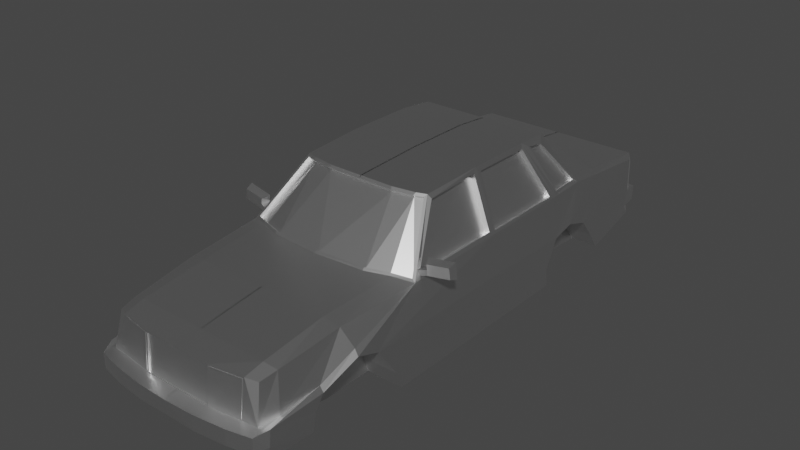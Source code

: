 # Source: Not_a_240.blend  (saved by Blender 3.1.7; exported with 4.5.12 LTS)
import bpy
from mathutils import Matrix  # noqa: F401  (used for matrix-valued properties, if any)

bpy.ops.wm.read_factory_settings(use_empty=True)
scene = bpy.context.scene
scene.name = 'Scene'

# ---- collections
col_collection = bpy.data.collections.new('Collection'); scene.collection.children.link(col_collection)

# ---- materials (node trees are filled in below, after node groups)
mat_material = bpy.data.materials.new('Material')
mat_material.alpha_threshold = 0.0
mat_material.use_transparent_shadow = False
mat_material.line_color = (0.0, 0.0, 0.0, 1.0)

# ---- material node trees
mat_material.use_nodes = True; mat_material.node_tree.nodes.clear()
_N = mat_material.node_tree.nodes; _L = mat_material.node_tree.links
n0 = _N.new('ShaderNodeOutputMaterial'); n0.name = 'Material Output'; n0.location = (300, 300)
n1 = _N.new('ShaderNodeBsdfPrincipled'); n1.name = 'Principled BSDF'; n1.location = (10, 300)
n1.distribution = 'GGX'
n1.subsurface_method = 'RANDOM_WALK_SKIN'
n1.inputs[1].default_value = 15.0
n1.inputs[2].default_value = 0.4
n1.inputs[3].default_value = 1.45
n1.inputs[27].default_value = (0.0, 0.0, 0.0, 1.0)
n1.inputs[28].default_value = 1.0
_L.new(n1.outputs[0], n0.inputs[0])
n0.is_active_output = True

# ---- world
world_world = bpy.data.worlds.new('World'); scene.world = world_world
world_world.use_nodes = True; world_world.node_tree.nodes.clear()
_N = world_world.node_tree.nodes; _L = world_world.node_tree.links
n0 = _N.new('ShaderNodeOutputWorld'); n0.name = 'World Output'; n0.location = (300, 300)
n1 = _N.new('ShaderNodeBackground'); n1.name = 'Background'; n1.location = (10, 300)
n1.inputs[0].default_value = (0.05088, 0.05088, 0.05088, 1.0)
_L.new(n1.outputs[0], n0.inputs[0])
n0.is_active_output = True
world_world.color = (0.05088, 0.05088, 0.05088)
world_world.use_sun_shadow = False
world_world.sun_shadow_jitter_overblur = 0.0

# ---- meshes
me_cube = bpy.data.meshes.new('Cube')
me_cube.from_pydata([(1.281, 1.279, -0.4766), (1.281, 1.024, -1.413), (1.281, -0.73, -1.413), (-0.01728, 1.279, -0.4766), (-0.01728, 1.024, -1.413), (-0.01728, -0.7037, -0.418), (-0.01728, -0.73, -1.413), (-0.01728, -3.384, -1.413), (-0.01728, -3.963, -0.4209), (1.281, -3.963, -0.4209), (1.281, -3.384, -1.413), (-0.01728, -4.446, -1.413), (-0.01728, -4.446, -0.2571), (1.281, -4.446, -0.2571), (1.281, -4.446, -1.413), (-0.01728, -5.363, -1.253), (-0.01728, -5.149, -0.597), (1.281, -5.149, -0.597), (1.281, -5.363, -1.253), (-0.01728, -6.349, -1.348), (-0.01728, -6.19, -0.6687), (1.284, -6.349, -1.348), (-0.01728, -6.437, -1.053), (-0.01728, -6.719, -0.7385), (1.284, -6.623, -0.7385), (1.284, -6.437, -1.053), (1.281, 1.758, -1.413), (-0.01728, 1.758, -1.413), (1.281, 1.765, -0.3683), (-0.01728, 1.765, -0.3683), (1.391, 2.976, -1.374), (-0.01728, 2.976, -1.374), (1.281, 2.351, -0.5754), (-0.01728, 2.351, -0.5754), (1.391, 4.307, -1.111), (-0.01728, 4.307, -1.111), (-0.01728, 4.254, -0.5872), (1.391, 4.412, -0.9877), (-0.01728, 4.412, -0.9877), (1.391, 4.728, -0.6433), (-0.01728, 4.728, -0.6433), (1.281, -0.5966, 1.489), (-0.01728, -0.5966, 1.489), (1.281, 0.8242, 1.482), (-0.01728, 0.8242, 1.482), (1.176, -1.989, 1.435), (-0.01728, -2.062, 1.435), (1.506, -3.058, 0.3998), (-0.01728, -3.286, 0.3998), (1.41, -4.553, 0.3003), (-0.01728, -4.553, 0.3003), (1.41, -5.874, 0.136), (-0.01728, -5.874, 0.136), (1.395, -6.256, 0.04571), (-0.01728, -6.379, 0.04571), (-0.01728, 1.547, 1.415), (1.281, 1.547, 1.415), (-0.01728, 2.753, 0.408), (1.381, 2.753, 0.408), (-0.01728, 4.402, 0.2057), (1.381, 4.402, 0.2057), (-0.01728, 4.522, -0.02633), (1.388, 4.523, -0.03641), (1.281, 0.9821, -1.053), (-0.01728, -0.7405, -1.088), (-0.01728, 0.9821, -1.053), (-0.01728, -3.516, -1.056), (1.281, -3.516, -1.056), (-0.01728, -4.449, -0.7911), (1.281, -4.449, -0.7911), (-0.01728, -5.3, -0.8945), (1.281, -5.3, -0.8945), (-0.01728, -6.222, -0.9897), (-0.01728, -6.689, -1.048), (1.284, -6.626, -1.048), (1.281, 1.758, -0.6946), (-0.01728, 1.758, -0.6946), (1.281, 2.699, -0.9895), (-0.01728, 2.699, -0.9895), (-0.01728, 4.177, -0.9227), (1.391, 4.707, -0.9508), (-0.01728, 4.707, -0.9508), (-0.01728, -0.6334, 0.3573), (-0.01728, -2.729, 0.3114), (1.389, -6.344, -0.7047), (-0.01728, -4.437, -0.1349), (-0.01728, -5.065, -0.1664), (-0.01728, 4.538, -0.5813), (1.388, 4.538, -0.5713), (-0.01728, 2.665, 0.2985), (-0.01728, 4.265, 0.2037), (-0.01728, -6.439, -0.7047), (-0.01917, -5.963, -0.6972), (-0.01728, 2.138, 0.369), (-0.01728, 1.29, 0.3661), (0.7008, 1.024, -1.413), (0.7008, -0.73, -1.413), (0.7008, -3.384, -1.413), (0.7008, -4.446, -1.413), (0.6574, -5.363, -1.253), (0.6303, -6.349, -1.348), (0.6289, -6.699, -0.7385), (0.6303, -6.437, -1.053), (0.7008, 1.758, -1.413), (0.7008, 2.976, -1.374), (0.7008, 4.307, -1.111), (0.7008, 4.412, -0.9877), (0.7008, 4.728, -0.6433), (0.7008, -0.5966, 1.489), (0.7008, 0.8242, 1.482), (0.7008, -2.062, 1.435), (1.036, -3.212, 0.3998), (0.9228, -4.553, 0.3003), (0.7701, -5.876, 0.136), (0.7123, -6.373, 0.04652), (0.7008, 1.547, 1.415), (0.7008, 2.753, 0.408), (0.7008, 4.402, 0.2057), (0.7109, 4.523, -0.03641), (0.7008, 4.707, -0.9508), (0.6273, -6.698, -1.048), (0.7155, -6.433, -0.7047), (0.7109, 4.538, -0.5713), (2.026, 0.9821, -1.053), (2.026, 1.024, -1.413), (2.026, -0.7405, -1.088), (2.026, -0.73, -1.413), (2.026, 1.279, -0.4766), (2.026, -0.7037, -0.418), (2.026, -3.516, -1.056), (2.026, -3.384, -1.413), (1.875, -2.863, 0.3114), (1.372, -1.92, 1.435), (2.026, -3.963, -0.4209), (1.694, -6.318, -0.7047), (1.775, -6.514, -0.7385), (2.026, -4.446, -0.2571), (1.894, -5.3, -0.8945), (1.885, -5.363, -1.253), (1.794, -5.954, -0.6369), (1.667, -5.825, 0.06965), (1.93, -5.149, -0.597), (1.889, -6.286, -0.9897), (1.736, -6.344, -1.351), (1.862, -5.154, -0.4888), (1.889, -6.254, -0.6687), (1.775, -6.517, -1.048), (1.721, -6.437, -1.053), (1.95, -4.437, -0.1349), (1.878, -2.861, 0.315), (2.026, 1.765, -0.3683), (1.964, 2.699, -0.9895), (1.949, 2.976, -1.374), (1.98, 2.351, -0.5754), (1.891, 4.177, -0.9227), (1.891, 4.307, -1.111), (1.891, 4.254, -0.5872), (1.812, 4.658, -0.9508), (1.806, 4.412, -0.9877), (1.812, 4.679, -0.6433), (1.405, 0.8242, 1.482), (1.405, -0.5966, 1.489), (1.753, -4.553, 0.234), (1.615, -6.164, 0.008544), (1.362, 1.547, 1.415), (1.819, 2.753, 0.408), (1.77, 4.402, 0.2057), (1.788, 4.449, -0.03674), (1.889, 2.724, 0.2985), (1.896, 2.138, 0.369), (1.788, 4.464, -0.5713), (1.917, 1.29, 0.3661), (1.917, -0.7079, 0.3573), (1.869, 4.265, 0.1272), (1.875, -2.863, 0.3114), (1.372, -1.92, 1.435), (1.405, 0.8242, 1.482), (1.405, -0.5966, 1.489), (1.362, 1.547, 1.415), (1.896, 2.138, 0.369), (1.917, 1.29, 0.3661), (1.917, -0.7079, 0.3573), (1.875, -2.863, 0.3114), (1.372, -1.92, 1.435), (1.405, 0.8242, 1.482), (1.405, -0.5966, 1.489), (1.362, 1.547, 1.415), (1.896, 2.138, 0.369), (1.917, 1.29, 0.3661), (1.917, -0.7079, 0.3573), (1.844, -2.71, 0.3891), (1.442, -1.89, 1.361), (1.405, 0.8242, 1.482), (1.441, -0.6863, 1.4), (1.362, 1.553, 1.416), (1.896, 2.138, 0.369), (1.917, 1.29, 0.3661), (1.883, -0.7828, 0.4306), (1.875, -2.863, 0.3114), (1.372, -1.92, 1.435), (1.405, -0.5966, 1.489), (1.917, -0.7079, 0.3573), (1.746, -2.708, 0.3455), (1.34, -1.888, 1.317), (1.339, -0.6839, 1.356), (1.785, -0.7805, 0.3869), (1.441, 0.8041, 1.38), (1.441, -0.4879, 1.392), (1.895, 1.149, 0.415), (1.895, -0.628, 0.407), (1.35, 0.8042, 1.344), (1.35, -0.4878, 1.357), (1.817, 1.149, 0.3796), (1.817, -0.628, 0.3716), (1.478, 1.382, 1.313), (1.471, 1.001, 1.373), (1.839, 2.042, 0.4443), (1.88, 1.388, 0.4418), (1.383, 1.379, 1.284), (1.377, 0.9986, 1.344), (1.777, 2.039, 0.415), (1.818, 1.385, 0.4124), (-0.01728, 4.538, -0.5813), (-0.01728, 4.522, -0.02633), (0.7008, 4.522, -0.02633), (0.7008, 4.538, -0.5813), (-0.01752, 4.537, -0.5588), (-0.01676, 4.523, -0.04888), (0.6717, 4.523, -0.04888), (0.6717, 4.537, -0.5588), (-0.01752, 4.5, -0.5588), (-0.01676, 4.485, -0.04888), (0.6717, 4.485, -0.04888), (0.6717, 4.5, -0.5588), (1.798, 4.463, -0.5813), (1.388, 4.538, -0.5813), (0.7008, 4.522, -0.02633), (1.388, 4.522, -0.02633), (1.798, 4.447, -0.02667), (0.7008, 4.538, -0.5813), (1.39, 4.539, -0.03596), (1.39, 4.554, -0.5708), (1.789, 4.48, -0.5708), (0.7124, 4.539, -0.03596), (1.789, 4.465, -0.03629), (0.7124, 4.554, -0.5708), (1.176, -1.989, 1.435), (1.372, -1.92, 1.435), (0.7008, -2.062, 1.435), (-0.01728, -2.062, 1.435), (1.036, -3.212, 0.3998), (-0.01728, -3.286, 0.3998), (1.506, -3.058, 0.3998), (1.878, -2.861, 0.315), (1.156, -2.038, 1.391), (1.337, -1.974, 1.391), (0.7192, -2.105, 1.391), (0.0, -2.105, 1.391), (1.027, -3.167, 0.4379), (0.0, -3.231, 0.4379), (1.462, -3.026, 0.4379), (1.802, -2.841, 0.3599), (1.143, -1.991, 1.339), (1.324, -1.928, 1.339), (0.7066, -2.059, 1.339), (0.0, -2.059, 1.339), (1.015, -3.12, 0.3865), (0.0, -3.185, 0.3865), (1.45, -2.98, 0.3865), (1.79, -2.794, 0.3085), (1.369, -6.263, 0.01702), (1.363, -6.344, -0.676), (0.7384, -6.371, 0.01778), (0.7413, -6.427, -0.676), (1.369, -6.267, 0.01747), (1.364, -6.349, -0.6755), (0.7391, -6.376, 0.01822), (0.742, -6.431, -0.6755), (0.6947, -6.375, 0.02832), (0.0, -6.38, 0.02754), (0.0, -6.438, -0.6865), (0.6977, -6.432, -0.6865), (0.6945, -6.352, 0.02649), (0.0, -6.357, 0.02571), (0.0, -6.415, -0.6883), (0.6975, -6.409, -0.6883), (0.7238, 1.616, 1.357), (1.238, 1.616, 1.357), (0.7238, 2.684, 0.4657), (1.326, 2.684, 0.4657), (0.0, 2.684, 0.4657), (0.0, 1.616, 1.357), (1.714, 2.684, 0.4657), (1.309, 1.616, 1.357), (0.7238, 1.572, 1.304), (1.238, 1.572, 1.304), (0.7238, 2.64, 0.4128), (1.326, 2.64, 0.4128), (0.0, 2.64, 0.4128), (0.0, 1.572, 1.304), (1.714, 2.64, 0.4128), (1.309, 1.572, 1.304), (1.971, -2.648, 0.3892), (1.939, -2.645, 0.5934), (1.869, -2.502, 0.6441), (1.919, -2.51, 0.3323), (2.409, -2.61, 0.4507), (2.377, -2.607, 0.6548), (2.399, -2.453, 0.7157), (2.448, -2.462, 0.404), (1.955, -2.647, 0.4928), (1.894, -2.506, 0.4906), (2.393, -2.608, 0.5543), (2.423, -2.457, 0.5623), (1.733, -2.576, 0.4669), (1.758, -2.581, 0.3086), (1.811, -2.719, 0.3655), (1.795, -2.717, 0.4692)], [(57, 55)], [(56, 43, 160, 164), (37, 80, 157, 158), (64, 5, 3, 65), (95, 1, 2, 96), (32, 77, 151, 153), (63, 1, 26, 75), (97, 10, 14, 98), (64, 6, 7, 66), (96, 2, 10, 97), (62, 167, 244, 240), (61, 236, 224, 223), (67, 9, 13, 69), (66, 7, 11, 68), (99, 18, 21, 100), (68, 11, 15, 70), (98, 14, 18, 99), (69, 13, 17, 71), (25, 21, 143, 147), (84, 24, 135, 134), (41, 45, 132, 161), (70, 15, 19, 72), (120, 101, 23, 73), (72, 19, 22, 73), (100, 21, 25, 102), (77, 30, 152, 151), (65, 3, 29, 76), (95, 4, 27, 103), (63, 0, 127, 123), (78, 33, 36, 79), (75, 26, 30, 77), (76, 29, 33, 78), (103, 27, 31, 104), (79, 36, 40, 81), (104, 31, 35, 105), (51, 53, 163, 140), (30, 34, 155, 152), (119, 107, 39, 80), (105, 35, 38, 106), (85, 86, 50, 48), (24, 74, 146, 135), (109, 44, 42, 108), (108, 42, 46, 110), (111, 48, 50, 112), (111, 47, 252, 250), (112, 50, 52, 113), (113, 52, 54, 114), (115, 56, 287, 286), (109, 43, 56, 115), (116, 58, 60, 117), (117, 60, 237, 236), (90, 89, 57, 59), (86, 92, 52, 50), (237, 60, 166, 238), (17, 13, 136, 141), (74, 25, 147, 146), (43, 41, 161, 160), (94, 82, 42, 44), (114, 121, 273, 272), (49, 51, 140, 162), (106, 119, 80, 37), (60, 58, 165, 166), (35, 79, 81, 38), (27, 76, 78, 31), (28, 75, 77, 32), (31, 78, 79, 35), (4, 65, 76, 27), (20, 72, 73, 23), (102, 120, 73, 22), (16, 70, 72, 20), (10, 2, 126, 130), (0, 28, 150, 127), (14, 69, 71, 18), (12, 68, 70, 16), (8, 66, 68, 12), (10, 67, 69, 14), (5, 64, 66, 8), (0, 63, 75, 28), (71, 17, 141, 137), (6, 64, 65, 4), (18, 71, 137, 138), (101, 24, 84, 121), (3, 5, 82, 94), (47, 49, 162, 149), (1, 63, 123, 124), (34, 37, 158, 155), (53, 84, 134, 163), (29, 3, 94, 93), (16, 20, 92, 86), (33, 29, 93, 89), (20, 23, 91, 92), (36, 33, 89, 90), (12, 16, 86, 85), (80, 39, 159, 157), (21, 18, 138, 143), (116, 57, 290, 288), (5, 8, 83, 82), (67, 10, 130, 129), (8, 12, 85, 83), (107, 40, 87, 239), (13, 9, 133, 136), (9, 67, 129, 133), (39, 107, 239, 235), (23, 101, 121, 91), (25, 74, 120, 102), (38, 81, 119, 106), (91, 121, 281, 280), (59, 117, 236, 61), (57, 116, 117, 59), (44, 109, 115, 55), (56, 164, 293, 287), (51, 113, 114, 53), (49, 112, 113, 51), (132, 45, 246, 247), (47, 111, 112, 49), (41, 108, 110, 45), (43, 109, 108, 41), (34, 105, 106, 37), (81, 40, 107, 119), (30, 104, 105, 34), (26, 103, 104, 30), (1, 95, 103, 26), (19, 100, 102, 22), (74, 24, 101, 120), (11, 98, 99, 15), (15, 99, 100, 19), (122, 118, 243, 245), (6, 96, 97, 7), (7, 97, 98, 11), (4, 95, 96, 6), (172, 171, 180, 181), (125, 128, 133, 129), (123, 127, 128, 125), (139, 144, 162, 140), (142, 145, 135, 146), (137, 141, 145, 142), (169, 168, 165, 164), (148, 131, 132, 149), (134, 139, 140, 163), (144, 148, 149, 162), (151, 152, 155, 154), (154, 155, 158, 157), (171, 169, 179, 180), (168, 173, 166, 165), (160, 161, 177, 176), (173, 234, 238, 166), (156, 154, 157, 159), (153, 151, 154, 156), (138, 137, 142, 143), (143, 142, 146, 147), (124, 123, 125, 126), (126, 125, 129, 130), (156, 159, 234, 173), (133, 128, 172, 131), (153, 156, 173, 168), (128, 127, 171, 172), (141, 136, 148, 144), (135, 145, 139, 134), (136, 133, 131, 148), (150, 153, 168, 169), (145, 141, 144, 139), (127, 150, 169, 171), (28, 32, 153, 150), (39, 235, 234, 159), (2, 1, 124, 126), (149, 132, 247, 253), (181, 180, 188, 189), (176, 177, 185, 184), (178, 176, 184, 186), (161, 132, 175, 177), (131, 172, 181, 174), (132, 131, 174, 175), (164, 160, 176, 178), (169, 164, 178, 179), (182, 189, 201, 198), (188, 187, 195, 196), (183, 182, 198, 199), (179, 178, 186, 187), (177, 175, 183, 185), (175, 174, 182, 183), (180, 179, 187, 188), (174, 181, 189, 182), (195, 194, 214, 216), (196, 192, 206, 208), (197, 193, 204, 205), (186, 184, 192, 194), (184, 185, 200, 192), (189, 188, 196, 201), (187, 186, 194, 195), (185, 183, 199, 200), (190, 191, 199, 198), (191, 193, 200, 199), (193, 197, 201, 200), (197, 190, 198, 201), (202, 205, 204, 203), (191, 190, 202, 203), (190, 197, 205, 202), (193, 191, 203, 204), (209, 208, 212, 213), (192, 200, 207, 206), (201, 196, 208, 209), (200, 201, 209, 207), (213, 212, 210, 211), (208, 206, 210, 212), (207, 209, 213, 211), (206, 207, 211, 210), (214, 215, 219, 218), (196, 195, 216, 217), (192, 196, 217, 215), (194, 192, 215, 214), (221, 220, 218, 219), (217, 216, 220, 221), (216, 214, 218, 220), (215, 217, 221, 219), (236, 239, 225, 224), (87, 61, 223, 222), (239, 87, 222, 225), (228, 229, 233, 232), (224, 225, 229, 228), (223, 224, 228, 227), (225, 222, 226, 229), (233, 230, 231, 232), (227, 228, 232, 231), (229, 226, 230, 233), (88, 170, 234, 235), (62, 118, 236, 237), (167, 62, 237, 238), (122, 88, 235, 239), (118, 122, 239, 236), (170, 167, 238, 234), (241, 240, 244, 242), (241, 245, 243, 240), (170, 88, 241, 242), (167, 170, 242, 244), (88, 122, 245, 241), (118, 62, 240, 243), (246, 248, 256, 254), (248, 249, 257, 256), (252, 253, 261, 260), (47, 149, 253, 252), (110, 46, 249, 248), (46, 48, 251, 249), (48, 111, 250, 251), (45, 110, 248, 246), (258, 260, 268, 266), (261, 255, 263, 269), (255, 254, 262, 263), (251, 250, 258, 259), (247, 246, 254, 255), (253, 247, 255, 261), (250, 252, 260, 258), (264, 265, 267, 266), (262, 264, 266, 268), (262, 268, 269, 263), (260, 261, 269, 268), (256, 257, 265, 264), (254, 256, 264, 262), (259, 258, 266, 267), (272, 273, 277, 276), (53, 114, 272, 270), (84, 53, 270, 271), (121, 84, 271, 273), (277, 275, 274, 276), (270, 272, 276, 274), (273, 271, 275, 277), (271, 270, 274, 275), (281, 278, 282, 285), (121, 114, 278, 281), (114, 54, 279, 278), (284, 285, 282, 283), (280, 281, 285, 284), (278, 279, 283, 282), (287, 293, 301, 295), (288, 290, 298, 296), (58, 116, 288, 289), (165, 58, 289, 292), (55, 115, 286, 291), (164, 165, 292, 293), (294, 295, 297, 296), (297, 295, 301, 300), (299, 294, 296, 298), (289, 288, 296, 297), (291, 286, 294, 299), (292, 289, 297, 300), (286, 287, 295, 294), (293, 292, 300, 301), (310, 303, 304, 311), (312, 313, 308, 307), (311, 304, 308, 313), (310, 302, 306, 312), (302, 305, 309, 306), (304, 303, 307, 308), (303, 310, 312, 307), (305, 311, 313, 309), (306, 309, 313, 312), (311, 305, 315, 314), (316, 317, 314, 315), (305, 302, 316, 315), (302, 310, 317, 316), (310, 311, 314, 317)])
_uv = me_cube.uv_layers.new(name='UVMap')
_uv.uv.foreach_set('vector', [0.625, 0.5, 0.625, 0.5, 0.625, 0.5, 0.625, 0.5, 0.375, 0.5, 0.4844, 0.5, 0.4844, 0.5, 0.375, 0.5, 0.4844, 0.0, 0.625, 0.0, 0.625, 0.25, 0.4844, 0.25, 0.2633, 0.5, 0.375, 0.5, 0.375, 0.75, 0.2633, 0.75, 0.625, 0.5, 0.4844, 0.5, 0.4844, 0.5, 0.625, 0.5, 0.4844, 0.5, 0.375, 0.5, 0.375, 0.5, 0.4844, 0.5, 0.2633, 0.75, 0.375, 0.75, 0.375, 0.75, 0.2633, 0.75, 0.4844, 0.0, 0.375, 0.0, 0.375, 0.0, 0.4844, 0.0, 0.2633, 0.75, 0.375, 0.75, 0.375, 0.75, 0.2633, 0.75, 0.625, 0.5, 0.625, 0.5, 0.625, 0.5, 0.625, 0.5, 0.875, 0.5, 0.7367, 0.5, 0.7367, 0.5, 0.875, 0.5, 0.4844, 0.75, 0.625, 0.75, 0.625, 0.75, 0.4844, 0.75, 0.4844, 0.0, 0.375, 0.0, 0.375, 0.0, 0.4844, 0.0, 0.2633, 0.75, 0.375, 0.75, 0.375, 0.75, 0.2633, 0.75, 0.4844, 0.0, 0.375, 0.0, 0.375, 0.0, 0.4844, 0.0, 0.2633, 0.75, 0.375, 0.75, 0.375, 0.75, 0.2633, 0.75, 0.4844, 0.75, 0.625, 0.75, 0.625, 0.75, 0.4844, 0.75, 0.375, 0.75, 0.375, 0.75, 0.375, 0.75, 0.375, 0.75, 0.625, 0.75, 0.625, 0.75, 0.625, 0.75, 0.625, 0.75, 0.625, 0.75, 0.625, 0.75, 0.625, 0.75, 0.625, 0.75, 0.4844, 0.0, 0.375, 0.0, 0.375, 0.0, 0.4844, 0.0, 0.4844, 0.8617, 0.625, 0.8617, 0.625, 1.0, 0.4844, 1.0, 0.4844, 0.0, 0.375, 0.0, 0.375, 0.0, 0.4844, 0.0, 0.2633, 0.75, 0.375, 0.75, 0.375, 0.75, 0.2633, 0.75, 0.4844, 0.5, 0.375, 0.5, 0.375, 0.5, 0.4844, 0.5, 0.4844, 0.25, 0.625, 0.25, 0.625, 0.25, 0.4844, 0.25, 0.2633, 0.5, 0.125, 0.5, 0.125, 0.5, 0.2633, 0.5, 0.4844, 0.5, 0.625, 0.5, 0.625, 0.5, 0.4844, 0.5, 0.4844, 0.25, 0.625, 0.25, 0.625, 0.25, 0.4844, 0.25, 0.4844, 0.5, 0.375, 0.5, 0.375, 0.5, 0.4844, 0.5, 0.4844, 0.25, 0.625, 0.25, 0.625, 0.25, 0.4844, 0.25, 0.2633, 0.5, 0.125, 0.5, 0.125, 0.5, 0.2633, 0.5, 0.4844, 0.25, 0.625, 0.25, 0.625, 0.25, 0.4844, 0.25, 0.2633, 0.5, 0.125, 0.5, 0.125, 0.5, 0.2633, 0.5, 0.625, 0.75, 0.625, 0.75, 0.625, 0.75, 0.625, 0.75, 0.375, 0.5, 0.375, 0.5, 0.375, 0.5, 0.375, 0.5, 0.4844, 0.3883, 0.625, 0.3883, 0.625, 0.5, 0.4844, 0.5, 0.2633, 0.5, 0.125, 0.5, 0.125, 0.5, 0.2633, 0.5, 0.625, 0.0, 0.625, 0.0, 0.625, 0.0, 0.625, 0.0, 0.625, 0.75, 0.4844, 0.75, 0.4844, 0.75, 0.625, 0.75, 0.7367, 0.5, 0.875, 0.5, 0.875, 0.75, 0.7367, 0.75, 0.7367, 0.75, 0.875, 0.75, 0.875, 0.75, 0.7367, 0.75, 0.7367, 0.75, 0.875, 0.75, 0.875, 0.75, 0.7367, 0.75, 0.7367, 0.75, 0.625, 0.75, 0.625, 0.75, 0.7367, 0.75, 0.7367, 0.75, 0.875, 0.75, 0.875, 0.75, 0.7367, 0.75, 0.7367, 0.75, 0.875, 0.75, 0.875, 0.75, 0.7367, 0.75, 0.7367, 0.5, 0.625, 0.5, 0.625, 0.5, 0.7367, 0.5, 0.7367, 0.5, 0.625, 0.5, 0.625, 0.5, 0.7367, 0.5, 0.7367, 0.5, 0.625, 0.5, 0.625, 0.5, 0.7367, 0.5, 0.7367, 0.5, 0.625, 0.5, 0.625, 0.5, 0.7367, 0.5, 0.625, 0.25, 0.625, 0.25, 0.625, 0.25, 0.625, 0.25, 0.625, 0.0, 0.625, 0.0, 0.625, 0.0, 0.625, 0.0, 0.625, 0.5, 0.625, 0.5, 0.625, 0.5, 0.625, 0.5, 0.625, 0.75, 0.625, 0.75, 0.625, 0.75, 0.625, 0.75, 0.4844, 0.75, 0.375, 0.75, 0.375, 0.75, 0.4844, 0.75, 0.625, 0.5, 0.625, 0.75, 0.625, 0.75, 0.625, 0.5, 0.625, 0.25, 0.625, 0.0, 0.625, 0.0, 0.625, 0.25, 0.625, 0.8617, 0.625, 0.8617, 0.625, 0.8617, 0.625, 0.8617, 0.625, 0.75, 0.625, 0.75, 0.625, 0.75, 0.625, 0.75, 0.375, 0.3883, 0.4844, 0.3883, 0.4844, 0.5, 0.375, 0.5, 0.625, 0.5, 0.625, 0.5, 0.625, 0.5, 0.625, 0.5, 0.375, 0.25, 0.4844, 0.25, 0.4844, 0.25, 0.375, 0.25, 0.375, 0.25, 0.4844, 0.25, 0.4844, 0.25, 0.375, 0.25, 0.625, 0.5, 0.4844, 0.5, 0.4844, 0.5, 0.625, 0.5, 0.375, 0.25, 0.4844, 0.25, 0.4844, 0.25, 0.375, 0.25, 0.375, 0.25, 0.4844, 0.25, 0.4844, 0.25, 0.375, 0.25, 0.625, 0.0, 0.4844, 0.0, 0.4844, 0.0, 0.625, 0.0, 0.375, 0.8617, 0.4844, 0.8617, 0.4844, 1.0, 0.375, 1.0, 0.625, 0.0, 0.4844, 0.0, 0.4844, 0.0, 0.625, 0.0, 0.375, 0.75, 0.375, 0.75, 0.375, 0.75, 0.375, 0.75, 0.625, 0.5, 0.625, 0.5, 0.625, 0.5, 0.625, 0.5, 0.375, 0.75, 0.4844, 0.75, 0.4844, 0.75, 0.375, 0.75, 0.625, 0.0, 0.4844, 0.0, 0.4844, 0.0, 0.625, 0.0, 0.625, 0.0, 0.4844, 0.0, 0.4844, 0.0, 0.625, 0.0, 0.375, 0.75, 0.4844, 0.75, 0.4844, 0.75, 0.375, 0.75, 0.625, 0.0, 0.4844, 0.0, 0.4844, 0.0, 0.625, 0.0, 0.625, 0.5, 0.4844, 0.5, 0.4844, 0.5, 0.625, 0.5, 0.4844, 0.75, 0.625, 0.75, 0.625, 0.75, 0.4844, 0.75, 0.375, 0.0, 0.4844, 0.0, 0.4844, 0.25, 0.375, 0.25, 0.375, 0.75, 0.4844, 0.75, 0.4844, 0.75, 0.375, 0.75, 0.625, 0.8617, 0.625, 0.75, 0.625, 0.75, 0.625, 0.8617, 0.625, 0.25, 0.625, 0.0, 0.625, 0.0, 0.625, 0.25, 0.625, 0.75, 0.625, 0.75, 0.625, 0.75, 0.625, 0.75, 0.375, 0.5, 0.4844, 0.5, 0.4844, 0.5, 0.375, 0.5, 0.375, 0.5, 0.375, 0.5, 0.375, 0.5, 0.375, 0.5, 0.625, 0.75, 0.625, 0.75, 0.625, 0.75, 0.625, 0.75, 0.625, 0.25, 0.625, 0.25, 0.625, 0.25, 0.625, 0.25, 0.625, 0.0, 0.625, 0.0, 0.625, 0.0, 0.625, 0.0, 0.625, 0.25, 0.625, 0.25, 0.625, 0.25, 0.625, 0.25, 0.625, 0.0, 0.625, 0.0, 0.625, 0.0, 0.625, 0.0, 0.625, 0.25, 0.625, 0.25, 0.625, 0.25, 0.625, 0.25, 0.625, 0.0, 0.625, 0.0, 0.625, 0.0, 0.625, 0.0, 0.4844, 0.5, 0.625, 0.5, 0.625, 0.5, 0.4844, 0.5, 0.375, 0.75, 0.375, 0.75, 0.375, 0.75, 0.375, 0.75, 0.7367, 0.5, 0.875, 0.5, 0.875, 0.5, 0.7367, 0.5, 0.625, 0.0, 0.625, 0.0, 0.625, 0.0, 0.625, 0.0, 0.4844, 0.75, 0.375, 0.75, 0.375, 0.75, 0.4844, 0.75, 0.625, 0.0, 0.625, 0.0, 0.625, 0.0, 0.625, 0.0, 0.625, 0.3883, 0.625, 0.25, 0.625, 0.25, 0.625, 0.3883, 0.625, 0.75, 0.625, 0.75, 0.625, 0.75, 0.625, 0.75, 0.625, 0.75, 0.4844, 0.75, 0.4844, 0.75, 0.625, 0.75, 0.625, 0.5, 0.625, 0.3883, 0.625, 0.3883, 0.625, 0.5, 0.625, 1.0, 0.625, 0.8617, 0.625, 0.8617, 0.625, 1.0, 0.375, 0.75, 0.4844, 0.75, 0.4844, 0.8617, 0.375, 0.8617, 0.375, 0.25, 0.4844, 0.25, 0.4844, 0.3883, 0.375, 0.3883, 0.625, 1.0, 0.625, 0.8617, 0.625, 0.8617, 0.625, 1.0, 0.875, 0.5, 0.7367, 0.5, 0.7367, 0.5, 0.875, 0.5, 0.875, 0.5, 0.7367, 0.5, 0.7367, 0.5, 0.875, 0.5, 0.875, 0.5, 0.7367, 0.5, 0.7367, 0.5, 0.875, 0.5, 0.625, 0.5, 0.625, 0.5, 0.625, 0.5, 0.625, 0.5, 0.625, 0.75, 0.7367, 0.75, 0.7367, 0.75, 0.625, 0.75, 0.625, 0.75, 0.7367, 0.75, 0.7367, 0.75, 0.625, 0.75, 0.625, 0.75, 0.625, 0.75, 0.625, 0.75, 0.625, 0.75, 0.625, 0.75, 0.7367, 0.75, 0.7367, 0.75, 0.625, 0.75, 0.625, 0.75, 0.7367, 0.75, 0.7367, 0.75, 0.625, 0.75, 0.625, 0.5, 0.7367, 0.5, 0.7367, 0.75, 0.625, 0.75, 0.375, 0.5, 0.2633, 0.5, 0.2633, 0.5, 0.375, 0.5, 0.4844, 0.25, 0.625, 0.25, 0.625, 0.3883, 0.4844, 0.3883, 0.375, 0.5, 0.2633, 0.5, 0.2633, 0.5, 0.375, 0.5, 0.375, 0.5, 0.2633, 0.5, 0.2633, 0.5, 0.375, 0.5, 0.375, 0.5, 0.2633, 0.5, 0.2633, 0.5, 0.375, 0.5, 0.125, 0.75, 0.2633, 0.75, 0.2633, 0.75, 0.125, 0.75, 0.4844, 0.75, 0.625, 0.75, 0.625, 0.8617, 0.4844, 0.8617, 0.125, 0.75, 0.2633, 0.75, 0.2633, 0.75, 0.125, 0.75, 0.125, 0.75, 0.2633, 0.75, 0.2633, 0.75, 0.125, 0.75, 0.625, 0.3899, 0.625, 0.3899, 0.625, 0.3899, 0.625, 0.3899, 0.125, 0.75, 0.2633, 0.75, 0.2633, 0.75, 0.125, 0.75, 0.125, 0.75, 0.2633, 0.75, 0.2633, 0.75, 0.125, 0.75, 0.125, 0.5, 0.2633, 0.5, 0.2633, 0.75, 0.125, 0.75, 0.625, 0.75, 0.625, 0.5, 0.625, 0.5, 0.625, 0.75, 0.4844, 0.75, 0.625, 0.75, 0.625, 0.75, 0.4844, 0.75, 0.4844, 0.5, 0.625, 0.5, 0.625, 0.75, 0.4844, 0.75, 0.625, 0.75, 0.625, 0.75, 0.625, 0.75, 0.625, 0.75, 0.4844, 0.75, 0.625, 0.75, 0.625, 0.75, 0.4844, 0.75, 0.4844, 0.75, 0.625, 0.75, 0.625, 0.75, 0.4844, 0.75, 0.625, 0.5, 0.625, 0.5, 0.625, 0.5, 0.625, 0.5, 0.625, 0.75, 0.625, 0.75, 0.625, 0.75, 0.625, 0.75, 0.625, 0.75, 0.625, 0.75, 0.625, 0.75, 0.625, 0.75, 0.625, 0.75, 0.625, 0.75, 0.625, 0.75, 0.625, 0.75, 0.4844, 0.5, 0.375, 0.5, 0.375, 0.5, 0.4844, 0.5, 0.4844, 0.5, 0.375, 0.5, 0.375, 0.5, 0.4844, 0.5, 0.625, 0.5, 0.625, 0.5, 0.625, 0.5, 0.625, 0.5, 0.625, 0.5, 0.625, 0.5, 0.625, 0.5, 0.625, 0.5, 0.625, 0.5, 0.625, 0.75, 0.625, 0.75, 0.625, 0.5, 0.625, 0.5, 0.625, 0.5, 0.625, 0.5, 0.625, 0.5, 0.625, 0.5, 0.4844, 0.5, 0.4844, 0.5, 0.625, 0.5, 0.625, 0.5, 0.4844, 0.5, 0.4844, 0.5, 0.625, 0.5, 0.375, 0.75, 0.4844, 0.75, 0.4844, 0.75, 0.375, 0.75, 0.375, 0.75, 0.4844, 0.75, 0.4844, 0.75, 0.375, 0.75, 0.375, 0.5, 0.4844, 0.5, 0.4844, 0.75, 0.375, 0.75, 0.375, 0.75, 0.4844, 0.75, 0.4844, 0.75, 0.375, 0.75, 0.625, 0.5, 0.625, 0.5, 0.625, 0.5, 0.625, 0.5, 0.625, 0.75, 0.625, 0.75, 0.625, 0.75, 0.625, 0.75, 0.625, 0.5, 0.625, 0.5, 0.625, 0.5, 0.625, 0.5, 0.625, 0.75, 0.625, 0.5, 0.625, 0.5, 0.625, 0.75, 0.625, 0.75, 0.625, 0.75, 0.625, 0.75, 0.625, 0.75, 0.625, 0.75, 0.625, 0.75, 0.625, 0.75, 0.625, 0.75, 0.625, 0.75, 0.625, 0.75, 0.625, 0.75, 0.625, 0.75, 0.625, 0.5, 0.625, 0.5, 0.625, 0.5, 0.625, 0.5, 0.625, 0.75, 0.625, 0.75, 0.625, 0.75, 0.625, 0.75, 0.625, 0.5, 0.625, 0.5, 0.625, 0.5, 0.625, 0.5, 0.625, 0.5, 0.625, 0.5, 0.625, 0.5, 0.625, 0.5, 0.625, 0.5, 0.625, 0.5, 0.625, 0.5, 0.625, 0.5, 0.375, 0.75, 0.375, 0.5, 0.375, 0.5, 0.375, 0.75, 0.625, 0.75, 0.625, 0.75, 0.625, 0.75, 0.625, 0.75, 0.625, 0.75, 0.625, 0.5, 0.625, 0.5, 0.625, 0.75, 0.625, 0.5, 0.625, 0.75, 0.625, 0.75, 0.625, 0.5, 0.625, 0.5, 0.625, 0.5, 0.625, 0.5, 0.625, 0.5, 0.625, 0.75, 0.625, 0.75, 0.625, 0.75, 0.625, 0.75, 0.625, 0.75, 0.625, 0.75, 0.625, 0.75, 0.625, 0.75, 0.625, 0.75, 0.625, 0.75, 0.625, 0.75, 0.625, 0.75, 0.625, 0.5, 0.625, 0.5, 0.625, 0.5, 0.625, 0.5, 0.625, 0.5, 0.625, 0.5, 0.625, 0.5, 0.625, 0.5, 0.625, 0.75, 0.625, 0.75, 0.625, 0.75, 0.625, 0.75, 0.625, 0.5, 0.625, 0.5, 0.625, 0.5, 0.625, 0.5, 0.625, 0.75, 0.625, 0.75, 0.625, 0.75, 0.625, 0.75, 0.625, 0.5, 0.625, 0.5, 0.625, 0.5, 0.625, 0.5, 0.625, 0.75, 0.625, 0.75, 0.625, 0.75, 0.625, 0.75, 0.625, 0.75, 0.625, 0.75, 0.625, 0.75, 0.625, 0.75, 0.625, 0.5, 0.625, 0.5, 0.625, 0.5, 0.625, 0.5, 0.625, 0.75, 0.625, 0.75, 0.625, 0.75, 0.625, 0.75, 0.625, 0.5, 0.625, 0.5, 0.625, 0.5, 0.625, 0.5, 0.625, 0.5, 0.625, 0.5, 0.625, 0.5, 0.625, 0.5, 0.625, 0.75, 0.625, 0.75, 0.625, 0.75, 0.625, 0.75, 0.625, 0.5, 0.625, 0.5, 0.625, 0.5, 0.625, 0.5, 0.625, 0.5, 0.625, 0.75, 0.625, 0.75, 0.625, 0.5, 0.625, 0.75, 0.625, 0.5, 0.625, 0.5, 0.625, 0.75, 0.625, 0.5, 0.625, 0.5, 0.625, 0.5, 0.625, 0.5, 0.625, 0.75, 0.625, 0.75, 0.625, 0.75, 0.625, 0.75, 0.625, 0.75, 0.625, 0.75, 0.625, 0.75, 0.625, 0.75, 0.625, 0.75, 0.625, 0.75, 0.625, 0.75, 0.625, 0.75, 0.625, 0.75, 0.625, 0.75, 0.625, 0.75, 0.625, 0.75, 0.625, 0.75, 0.625, 0.75, 0.625, 0.75, 0.625, 0.75, 0.625, 0.75, 0.625, 0.75, 0.625, 0.75, 0.625, 0.75, 0.625, 0.75, 0.625, 0.75, 0.625, 0.75, 0.625, 0.75, 0.625, 0.75, 0.625, 0.75, 0.625, 0.75, 0.625, 0.75, 0.625, 0.75, 0.625, 0.75, 0.625, 0.75, 0.625, 0.75, 0.625, 0.75, 0.625, 0.5, 0.625, 0.5, 0.625, 0.75, 0.625, 0.5, 0.625, 0.75, 0.625, 0.75, 0.625, 0.5, 0.625, 0.75, 0.625, 0.5, 0.625, 0.5, 0.625, 0.75, 0.625, 0.75, 0.625, 0.75, 0.625, 0.75, 0.625, 0.75, 0.625, 0.75, 0.625, 0.5, 0.625, 0.5, 0.625, 0.75, 0.625, 0.5, 0.625, 0.5, 0.625, 0.5, 0.625, 0.5, 0.625, 0.75, 0.625, 0.75, 0.625, 0.75, 0.625, 0.75, 0.625, 0.5, 0.625, 0.75, 0.625, 0.75, 0.625, 0.5, 0.625, 0.5, 0.625, 0.5, 0.625, 0.5, 0.625, 0.5, 0.625, 0.5, 0.625, 0.5, 0.625, 0.5, 0.625, 0.5, 0.625, 0.5, 0.625, 0.5, 0.625, 0.5, 0.625, 0.5, 0.625, 0.5, 0.625, 0.5, 0.625, 0.5, 0.625, 0.5, 0.625, 0.5, 0.625, 0.5, 0.625, 0.5, 0.625, 0.5, 0.625, 0.5, 0.625, 0.5, 0.625, 0.5, 0.625, 0.5, 0.625, 0.5, 0.625, 0.5, 0.625, 0.5, 0.625, 0.5, 0.625, 0.5, 0.625, 0.5, 0.625, 0.5, 0.625, 0.5, 0.625, 0.3883, 0.625, 0.3883, 0.625, 0.3883, 0.625, 0.3883, 0.625, 0.25, 0.625, 0.25, 0.625, 0.25, 0.625, 0.25, 0.625, 0.3883, 0.625, 0.25, 0.625, 0.25, 0.625, 0.3883, 0.625, 0.3883, 0.625, 0.3883, 0.625, 0.3883, 0.625, 0.3883, 0.625, 0.3883, 0.625, 0.3883, 0.625, 0.3883, 0.625, 0.3883, 0.875, 0.5, 0.7367, 0.5, 0.7367, 0.5, 0.875, 0.5, 0.625, 0.3883, 0.625, 0.25, 0.625, 0.25, 0.625, 0.3883, 0.625, 0.3883, 0.625, 0.25, 0.625, 0.25, 0.625, 0.3883, 0.875, 0.5, 0.7367, 0.5, 0.7367, 0.5, 0.875, 0.5, 0.625, 0.3883, 0.625, 0.25, 0.625, 0.25, 0.625, 0.3883, 0.625, 0.5, 0.625, 0.5, 0.625, 0.5, 0.625, 0.5, 0.625, 0.5, 0.625, 0.3899, 0.625, 0.3883, 0.625, 0.5, 0.625, 0.5, 0.625, 0.5, 0.625, 0.5, 0.625, 0.5, 0.625, 0.3899, 0.625, 0.5, 0.625, 0.5, 0.625, 0.3883, 0.625, 0.3899, 0.625, 0.3899, 0.625, 0.3883, 0.625, 0.3883, 0.625, 0.5, 0.625, 0.5, 0.625, 0.5, 0.625, 0.5, 0.625, 0.5, 0.625, 0.5, 0.625, 0.5, 0.625, 0.5, 0.625, 0.5, 0.625, 0.3899, 0.625, 0.3899, 0.625, 0.5, 0.625, 0.5, 0.625, 0.5, 0.625, 0.5, 0.625, 0.5, 0.625, 0.5, 0.625, 0.5, 0.625, 0.5, 0.625, 0.5, 0.625, 0.5, 0.625, 0.3899, 0.625, 0.3899, 0.625, 0.5, 0.625, 0.3899, 0.625, 0.5, 0.625, 0.5, 0.625, 0.3899, 0.625, 0.75, 0.7367, 0.75, 0.7367, 0.75, 0.625, 0.75, 0.7367, 0.75, 0.875, 0.75, 0.875, 0.75, 0.7367, 0.75, 0.625, 0.75, 0.625, 0.75, 0.625, 0.75, 0.625, 0.75, 0.625, 0.75, 0.625, 0.75, 0.625, 0.75, 0.625, 0.75, 0.7367, 0.75, 0.875, 0.75, 0.875, 0.75, 0.7367, 0.75, 0.625, 0.0, 0.625, 0.0, 0.625, 0.0, 0.625, 0.0, 0.875, 0.75, 0.7367, 0.75, 0.7367, 0.75, 0.875, 0.75, 0.625, 0.75, 0.7367, 0.75, 0.7367, 0.75, 0.625, 0.75, 0.7367, 0.75, 0.625, 0.75, 0.625, 0.75, 0.7367, 0.75, 0.625, 0.75, 0.625, 0.75, 0.625, 0.75, 0.625, 0.75, 0.625, 0.75, 0.625, 0.75, 0.625, 0.75, 0.625, 0.75, 0.875, 0.75, 0.7367, 0.75, 0.7367, 0.75, 0.875, 0.75, 0.625, 0.75, 0.625, 0.75, 0.625, 0.75, 0.625, 0.75, 0.625, 0.75, 0.625, 0.75, 0.625, 0.75, 0.625, 0.75, 0.7367, 0.75, 0.625, 0.75, 0.625, 0.75, 0.7367, 0.75, 0.7367, 0.75, 0.875, 0.75, 0.875, 0.75, 0.7367, 0.75, 0.625, 0.75, 0.7367, 0.75, 0.7367, 0.75, 0.625, 0.75, 0.625, 0.75, 0.625, 0.75, 0.625, 0.75, 0.625, 0.75, 0.625, 0.75, 0.625, 0.75, 0.625, 0.75, 0.625, 0.75, 0.7367, 0.75, 0.875, 0.75, 0.875, 0.75, 0.7367, 0.75, 0.625, 0.75, 0.7367, 0.75, 0.7367, 0.75, 0.625, 0.75, 0.875, 0.75, 0.7367, 0.75, 0.7367, 0.75, 0.875, 0.75, 0.625, 0.8617, 0.625, 0.8617, 0.625, 0.8617, 0.625, 0.8617, 0.625, 0.75, 0.7367, 0.75, 0.7367, 0.75, 0.625, 0.75, 0.625, 0.75, 0.625, 0.75, 0.625, 0.75, 0.625, 0.75, 0.625, 0.8617, 0.625, 0.75, 0.625, 0.75, 0.625, 0.8617, 0.625, 0.8617, 0.625, 0.75, 0.625, 0.75, 0.625, 0.8617, 0.625, 0.75, 0.7367, 0.75, 0.7367, 0.75, 0.625, 0.75, 0.625, 0.8617, 0.625, 0.75, 0.625, 0.75, 0.625, 0.8617, 0.625, 0.75, 0.625, 0.75, 0.625, 0.75, 0.625, 0.75, 0.625, 0.8617, 0.625, 0.8617, 0.625, 0.8617, 0.625, 0.8617, 0.625, 0.8617, 0.625, 0.8617, 0.625, 0.8617, 0.625, 0.8617, 0.7367, 0.75, 0.875, 0.75, 0.875, 0.75, 0.7367, 0.75, 0.625, 1.0, 0.625, 0.8617, 0.625, 0.8617, 0.625, 1.0, 0.625, 1.0, 0.625, 0.8617, 0.625, 0.8617, 0.625, 1.0, 0.7367, 0.75, 0.875, 0.75, 0.875, 0.75, 0.7367, 0.75, 0.625, 0.5, 0.625, 0.5, 0.625, 0.5, 0.625, 0.5, 0.7367, 0.5, 0.875, 0.5, 0.875, 0.5, 0.7367, 0.5, 0.625, 0.5, 0.7367, 0.5, 0.7367, 0.5, 0.625, 0.5, 0.625, 0.5, 0.625, 0.5, 0.625, 0.5, 0.625, 0.5, 0.875, 0.5, 0.7367, 0.5, 0.7367, 0.5, 0.875, 0.5, 0.625, 0.5, 0.625, 0.5, 0.625, 0.5, 0.625, 0.5, 0.7367, 0.5, 0.625, 0.5, 0.625, 0.5, 0.7367, 0.5, 0.625, 0.5, 0.625, 0.5, 0.625, 0.5, 0.625, 0.5, 0.875, 0.5, 0.7367, 0.5, 0.7367, 0.5, 0.875, 0.5, 0.625, 0.5, 0.7367, 0.5, 0.7367, 0.5, 0.625, 0.5, 0.875, 0.5, 0.7367, 0.5, 0.7367, 0.5, 0.875, 0.5, 0.625, 0.5, 0.625, 0.5, 0.625, 0.5, 0.625, 0.5, 0.7367, 0.5, 0.625, 0.5, 0.625, 0.5, 0.7367, 0.5, 0.625, 0.5, 0.625, 0.5, 0.625, 0.5, 0.625, 0.5, 0.625, 0.75, 0.625, 0.75, 0.625, 0.75, 0.625, 0.75, 0.625, 0.75, 0.625, 0.75, 0.625, 0.75, 0.625, 0.75, 0.625, 0.75, 0.625, 0.75, 0.625, 0.75, 0.625, 0.75, 0.625, 0.75, 0.625, 0.75, 0.625, 0.75, 0.625, 0.75, 0.625, 0.75, 0.625, 0.75, 0.625, 0.75, 0.625, 0.75, 0.625, 0.75, 0.625, 0.75, 0.625, 0.75, 0.625, 0.75, 0.625, 0.75, 0.625, 0.75, 0.625, 0.75, 0.625, 0.75, 0.625, 0.75, 0.625, 0.75, 0.625, 0.75, 0.625, 0.75, 0.625, 0.75, 0.625, 0.75, 0.625, 0.75, 0.625, 0.75, 0.625, 0.75, 0.625, 0.75, 0.625, 0.75, 0.625, 0.75, 0.625, 0.75, 0.625, 0.75, 0.625, 0.75, 0.625, 0.75, 0.625, 0.75, 0.625, 0.75, 0.625, 0.75, 0.625, 0.75, 0.625, 0.75, 0.625, 0.75, 0.625, 0.75, 0.625, 0.75, 0.625, 0.75, 0.625, 0.75, 0.625, 0.75, 0.625, 0.75])
me_cube.materials.append(mat_material)
me_cube.use_remesh_preserve_volume = False
me_cube.use_remesh_preserve_attributes = False
me_cube.use_mirror_vertex_groups = False
me_cube.update()

# ---- objects
ob_cube = bpy.data.objects.new('Cube', me_cube)
ob_empty = bpy.data.objects.new('Empty', None)
ob_empty_001 = bpy.data.objects.new('Empty.001', None)
ob_empty_002 = bpy.data.objects.new('Empty.002', None)
ob_empty_003 = bpy.data.objects.new('Empty.003', None)

# ---- transforms, parenting, visibility, modifiers, constraints
ob_cube.location = (0.0, 0.4327, 0.1)
ob_cube.scale = (0.4348, 0.4348, 0.4348)
ob_cube.lock_rotations_4d = False
ob_cube.empty_display_type = 'ARROWS'
ob_cube.lineart.crease_threshold = 0.0
_m = ob_cube.modifiers.new('Mirror', 'MIRROR')
_m.use_clip = True
ob_empty.location = (0.0, 0.0, 0.0)
ob_empty.rotation_euler = (1.571, -0.0, 1.571)
ob_empty.empty_display_type = 'IMAGE'
ob_empty.empty_display_size = 5.0
ob_empty.empty_image_depth = 'BACK'
ob_empty.show_empty_image_perspective = False
ob_empty.empty_image_side = 'FRONT'
ob_empty_001.location = (0.0, 0.0, 0.0)
ob_empty_001.rotation_euler = (1.571, -0.0, -0.0)
ob_empty_001.scale = (0.3646, 0.3646, 0.3646)
ob_empty_001.empty_display_type = 'IMAGE'
ob_empty_001.empty_display_size = 5.0
ob_empty_001.empty_image_depth = 'BACK'
ob_empty_001.show_empty_image_perspective = False
ob_empty_001.empty_image_side = 'FRONT'
ob_empty_002.location = (0.0, 0.0, 0.0)
ob_empty_002.rotation_euler = (0.0, -0.0, 1.571)
ob_empty_002.empty_display_type = 'IMAGE'
ob_empty_002.empty_display_size = 5.0
ob_empty_002.empty_image_depth = 'BACK'
ob_empty_002.show_empty_image_perspective = False
ob_empty_002.empty_image_side = 'FRONT'
ob_empty_003.location = (0.0, 0.0, 0.0)
ob_empty_003.rotation_euler = (1.571, 0.0, 3.142)
ob_empty_003.scale = (0.3648, 0.3648, 0.3648)
ob_empty_003.empty_display_type = 'IMAGE'
ob_empty_003.empty_display_size = 5.0
ob_empty_003.empty_image_depth = 'BACK'
ob_empty_003.show_empty_image_perspective = False
ob_empty_003.empty_image_side = 'FRONT'

# ---- collection membership
col_collection.objects.link(ob_cube)
col_collection.objects.link(ob_empty)
col_collection.objects.link(ob_empty_001)
col_collection.objects.link(ob_empty_002)
col_collection.objects.link(ob_empty_003)

# ---- scene / render settings (as saved in the file)
scene.frame_start = 1; scene.frame_end = 250; scene.frame_set(106)
scene.render.engine = 'BLENDER_EEVEE_NEXT'
scene.cycles.sampling_pattern = 'TABULATED_SOBOL'
scene.cycles.use_light_tree = False
scene.view_settings.view_transform = 'Filmic'
bpy.context.view_layer.update()

# ---- added for rendering (the .blend has no active camera and no usable light): camera, sun
cam_auto = bpy.data.cameras.new('AutoCamera')
cam_auto.lens = 50.0
cam_auto.sensor_width = 36.0
cam_auto.clip_end = 1000.0
ob_auto_camera = bpy.data.objects.new('AutoCamera', cam_auto)
scene.collection.objects.link(ob_auto_camera)
ob_auto_camera.location = (5.14263, -6.17136, 4.2308)
ob_auto_camera.rotation_euler = (1.09748, -7.21219e-08, 0.694738)
scene.camera = ob_auto_camera
light_auto_sun = bpy.data.lights.new('AutoSun', 'SUN')
light_auto_sun.energy = 3.0
light_auto_sun.angle = 0.0523599
ob_auto_sun = bpy.data.objects.new('AutoSun', light_auto_sun)
scene.collection.objects.link(ob_auto_sun)
ob_auto_sun.rotation_euler = (0.872665, 0.174533, 0.523599)
bpy.context.view_layer.update()
